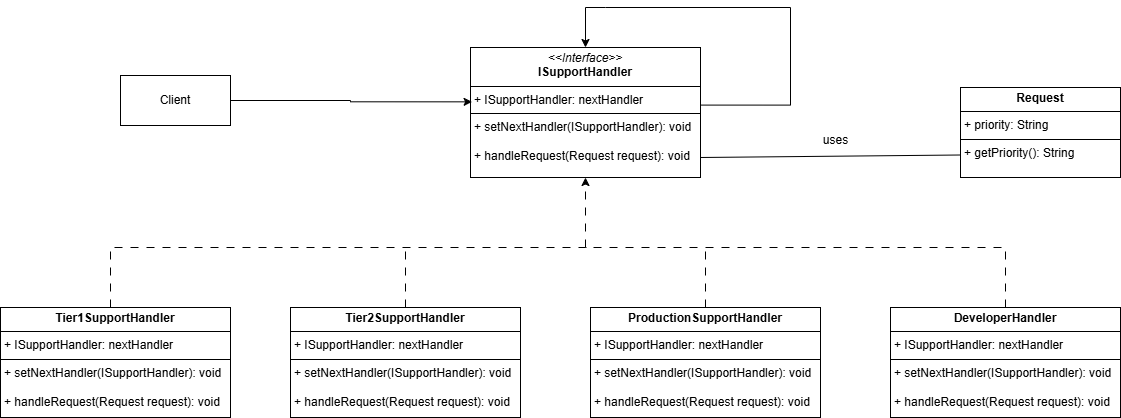

The diagram above was exported from draw.io. Its source (the exported page's mxGraphModel, read from the mxfile embedded in the PNG):
<mxGraphModel dx="1083" dy="536" grid="1" gridSize="10" guides="1" tooltips="1" connect="1" arrows="1" fold="1" page="1" pageScale="1" pageWidth="827" pageHeight="1169" math="0" shadow="0">
  <root>
    <mxCell id="0" />
    <mxCell id="1" parent="0" />
    <mxCell id="-vTdgH4eHLXh-fw6g774-8" style="edgeStyle=orthogonalEdgeStyle;rounded=0;orthogonalLoop=1;jettySize=auto;html=1;exitX=0.5;exitY=0;exitDx=0;exitDy=0;endArrow=none;endFill=0;entryX=1;entryY=0.443;entryDx=0;entryDy=0;entryPerimeter=0;startArrow=classic;startFill=1;" edge="1" parent="1" source="-vTdgH4eHLXh-fw6g774-1" target="-vTdgH4eHLXh-fw6g774-1">
      <mxGeometry relative="1" as="geometry">
        <mxPoint x="930" y="200" as="targetPoint" />
        <Array as="points">
          <mxPoint x="745" y="110" />
          <mxPoint x="930" y="110" />
          <mxPoint x="930" y="198" />
        </Array>
      </mxGeometry>
    </mxCell>
    <mxCell id="-vTdgH4eHLXh-fw6g774-1" value="&lt;p style=&quot;margin:0px;margin-top:4px;text-align:center;&quot;&gt;&lt;i&gt;&amp;lt;&amp;lt;Interface&amp;gt;&amp;gt;&lt;/i&gt;&lt;br&gt;&lt;b&gt;ISupportHandler&lt;/b&gt;&lt;/p&gt;&lt;hr size=&quot;1&quot; style=&quot;border-style:solid;&quot;&gt;&lt;p style=&quot;margin:0px;margin-left:4px;&quot;&gt;+ ISupportHandler: nextHandler&lt;br&gt;&lt;/p&gt;&lt;hr size=&quot;1&quot; style=&quot;border-style:solid;&quot;&gt;&lt;p style=&quot;margin:0px;margin-left:4px;&quot;&gt;+ setNextHandler(ISupportHandler): void&lt;/p&gt;&lt;p style=&quot;margin:0px;margin-left:4px;&quot;&gt;&lt;br&gt;+ handleRequest(Request request): void&lt;/p&gt;" style="verticalAlign=top;align=left;overflow=fill;html=1;whiteSpace=wrap;" vertex="1" parent="1">
      <mxGeometry x="610" y="150" width="230" height="130" as="geometry" />
    </mxCell>
    <mxCell id="-vTdgH4eHLXh-fw6g774-15" style="edgeStyle=orthogonalEdgeStyle;rounded=0;orthogonalLoop=1;jettySize=auto;html=1;exitX=0.5;exitY=0;exitDx=0;exitDy=0;endArrow=none;endFill=0;dashed=1;dashPattern=8 8;" edge="1" parent="1">
      <mxGeometry relative="1" as="geometry">
        <mxPoint x="730" y="350" as="targetPoint" />
        <mxPoint x="250" y="410" as="sourcePoint" />
        <Array as="points">
          <mxPoint x="250" y="350" />
          <mxPoint x="725" y="350" />
        </Array>
      </mxGeometry>
    </mxCell>
    <mxCell id="-vTdgH4eHLXh-fw6g774-9" value="&lt;p style=&quot;margin:0px;margin-top:4px;text-align:center;&quot;&gt;&lt;b&gt;Tier1SupportHandler&lt;/b&gt;&lt;/p&gt;&lt;hr size=&quot;1&quot; style=&quot;border-style:solid;&quot;&gt;&lt;p style=&quot;margin:0px;margin-left:4px;&quot;&gt;+ ISupportHandler: nextHandler&lt;/p&gt;&lt;hr size=&quot;1&quot; style=&quot;border-style:solid;&quot;&gt;&lt;p style=&quot;margin: 0px 0px 0px 4px;&quot;&gt;+ setNextHandler(ISupportHandler): void&lt;/p&gt;&lt;p style=&quot;margin: 0px 0px 0px 4px;&quot;&gt;&lt;br&gt;+ handleRequest(Request request): void&lt;/p&gt;" style="verticalAlign=top;align=left;overflow=fill;html=1;whiteSpace=wrap;" vertex="1" parent="1">
      <mxGeometry x="140" y="410" width="230" height="110" as="geometry" />
    </mxCell>
    <mxCell id="-vTdgH4eHLXh-fw6g774-16" style="edgeStyle=orthogonalEdgeStyle;rounded=0;orthogonalLoop=1;jettySize=auto;html=1;exitX=0.5;exitY=0;exitDx=0;exitDy=0;endArrow=none;endFill=0;dashed=1;dashPattern=8 8;" edge="1" parent="1" source="-vTdgH4eHLXh-fw6g774-11">
      <mxGeometry relative="1" as="geometry">
        <mxPoint x="545" y="350" as="targetPoint" />
      </mxGeometry>
    </mxCell>
    <mxCell id="-vTdgH4eHLXh-fw6g774-11" value="&lt;p style=&quot;margin:0px;margin-top:4px;text-align:center;&quot;&gt;&lt;b&gt;Tier2SupportHandler&lt;/b&gt;&lt;/p&gt;&lt;hr size=&quot;1&quot; style=&quot;border-style:solid;&quot;&gt;&lt;p style=&quot;margin:0px;margin-left:4px;&quot;&gt;+ ISupportHandler: nextHandler&lt;/p&gt;&lt;hr size=&quot;1&quot; style=&quot;border-style:solid;&quot;&gt;&lt;p style=&quot;margin: 0px 0px 0px 4px;&quot;&gt;+ setNextHandler(ISupportHandler): void&lt;/p&gt;&lt;p style=&quot;margin: 0px 0px 0px 4px;&quot;&gt;&lt;br&gt;+ handleRequest(Request request): void&lt;/p&gt;" style="verticalAlign=top;align=left;overflow=fill;html=1;whiteSpace=wrap;" vertex="1" parent="1">
      <mxGeometry x="430" y="410" width="230" height="110" as="geometry" />
    </mxCell>
    <mxCell id="-vTdgH4eHLXh-fw6g774-17" style="edgeStyle=orthogonalEdgeStyle;rounded=0;orthogonalLoop=1;jettySize=auto;html=1;endArrow=none;endFill=0;dashed=1;dashPattern=8 8;" edge="1" parent="1" source="-vTdgH4eHLXh-fw6g774-12">
      <mxGeometry relative="1" as="geometry">
        <mxPoint x="845" y="350" as="targetPoint" />
      </mxGeometry>
    </mxCell>
    <mxCell id="-vTdgH4eHLXh-fw6g774-12" value="&lt;p style=&quot;margin:0px;margin-top:4px;text-align:center;&quot;&gt;&lt;b&gt;ProductionSupportHandler&lt;/b&gt;&lt;/p&gt;&lt;hr size=&quot;1&quot; style=&quot;border-style:solid;&quot;&gt;&lt;p style=&quot;margin:0px;margin-left:4px;&quot;&gt;+ ISupportHandler: nextHandler&lt;/p&gt;&lt;hr size=&quot;1&quot; style=&quot;border-style:solid;&quot;&gt;&lt;p style=&quot;margin: 0px 0px 0px 4px;&quot;&gt;+ setNextHandler(ISupportHandler): void&lt;/p&gt;&lt;p style=&quot;margin: 0px 0px 0px 4px;&quot;&gt;&lt;br&gt;+ handleRequest(Request request): void&lt;/p&gt;" style="verticalAlign=top;align=left;overflow=fill;html=1;whiteSpace=wrap;" vertex="1" parent="1">
      <mxGeometry x="730" y="410" width="230" height="110" as="geometry" />
    </mxCell>
    <mxCell id="-vTdgH4eHLXh-fw6g774-14" style="edgeStyle=orthogonalEdgeStyle;rounded=0;orthogonalLoop=1;jettySize=auto;html=1;exitX=0.5;exitY=0;exitDx=0;exitDy=0;entryX=0.5;entryY=1;entryDx=0;entryDy=0;dashed=1;dashPattern=8 8;" edge="1" parent="1" source="-vTdgH4eHLXh-fw6g774-13" target="-vTdgH4eHLXh-fw6g774-1">
      <mxGeometry relative="1" as="geometry">
        <Array as="points">
          <mxPoint x="1145" y="350" />
          <mxPoint x="725" y="350" />
        </Array>
      </mxGeometry>
    </mxCell>
    <mxCell id="-vTdgH4eHLXh-fw6g774-13" value="&lt;p style=&quot;margin:0px;margin-top:4px;text-align:center;&quot;&gt;&lt;b&gt;DeveloperHandler&lt;/b&gt;&lt;/p&gt;&lt;hr size=&quot;1&quot; style=&quot;border-style:solid;&quot;&gt;&lt;p style=&quot;margin:0px;margin-left:4px;&quot;&gt;+ ISupportHandler: nextHandler&lt;/p&gt;&lt;hr size=&quot;1&quot; style=&quot;border-style:solid;&quot;&gt;&lt;p style=&quot;margin: 0px 0px 0px 4px;&quot;&gt;+ setNextHandler(ISupportHandler): void&lt;/p&gt;&lt;p style=&quot;margin: 0px 0px 0px 4px;&quot;&gt;&lt;br&gt;+ handleRequest(Request request): void&lt;/p&gt;" style="verticalAlign=top;align=left;overflow=fill;html=1;whiteSpace=wrap;" vertex="1" parent="1">
      <mxGeometry x="1030" y="410" width="230" height="110" as="geometry" />
    </mxCell>
    <mxCell id="-vTdgH4eHLXh-fw6g774-18" value="&lt;p style=&quot;margin:0px;margin-top:4px;text-align:center;&quot;&gt;&lt;b&gt;Request&lt;/b&gt;&lt;/p&gt;&lt;hr size=&quot;1&quot; style=&quot;border-style:solid;&quot;&gt;&lt;p style=&quot;margin:0px;margin-left:4px;&quot;&gt;+ priority: String&lt;/p&gt;&lt;hr size=&quot;1&quot; style=&quot;border-style:solid;&quot;&gt;&lt;p style=&quot;margin:0px;margin-left:4px;&quot;&gt;+ getPriority(): String&lt;/p&gt;" style="verticalAlign=top;align=left;overflow=fill;html=1;whiteSpace=wrap;" vertex="1" parent="1">
      <mxGeometry x="1100" y="190" width="160" height="90" as="geometry" />
    </mxCell>
    <mxCell id="-vTdgH4eHLXh-fw6g774-19" value="" style="endArrow=none;endFill=0;endSize=12;html=1;rounded=0;entryX=0;entryY=0.75;entryDx=0;entryDy=0;" edge="1" parent="1" target="-vTdgH4eHLXh-fw6g774-18">
      <mxGeometry width="160" relative="1" as="geometry">
        <mxPoint x="840" y="260" as="sourcePoint" />
        <mxPoint x="1000" y="260" as="targetPoint" />
      </mxGeometry>
    </mxCell>
    <mxCell id="-vTdgH4eHLXh-fw6g774-20" value="uses" style="text;html=1;align=center;verticalAlign=middle;resizable=0;points=[];autosize=1;strokeColor=none;fillColor=none;" vertex="1" parent="1">
      <mxGeometry x="950" y="228" width="50" height="30" as="geometry" />
    </mxCell>
    <mxCell id="-vTdgH4eHLXh-fw6g774-21" value="Client" style="html=1;whiteSpace=wrap;" vertex="1" parent="1">
      <mxGeometry x="260" y="178" width="110" height="50" as="geometry" />
    </mxCell>
    <mxCell id="-vTdgH4eHLXh-fw6g774-23" style="edgeStyle=orthogonalEdgeStyle;rounded=0;orthogonalLoop=1;jettySize=auto;html=1;entryX=0.007;entryY=0.418;entryDx=0;entryDy=0;entryPerimeter=0;" edge="1" parent="1" source="-vTdgH4eHLXh-fw6g774-21" target="-vTdgH4eHLXh-fw6g774-1">
      <mxGeometry relative="1" as="geometry" />
    </mxCell>
  </root>
</mxGraphModel>